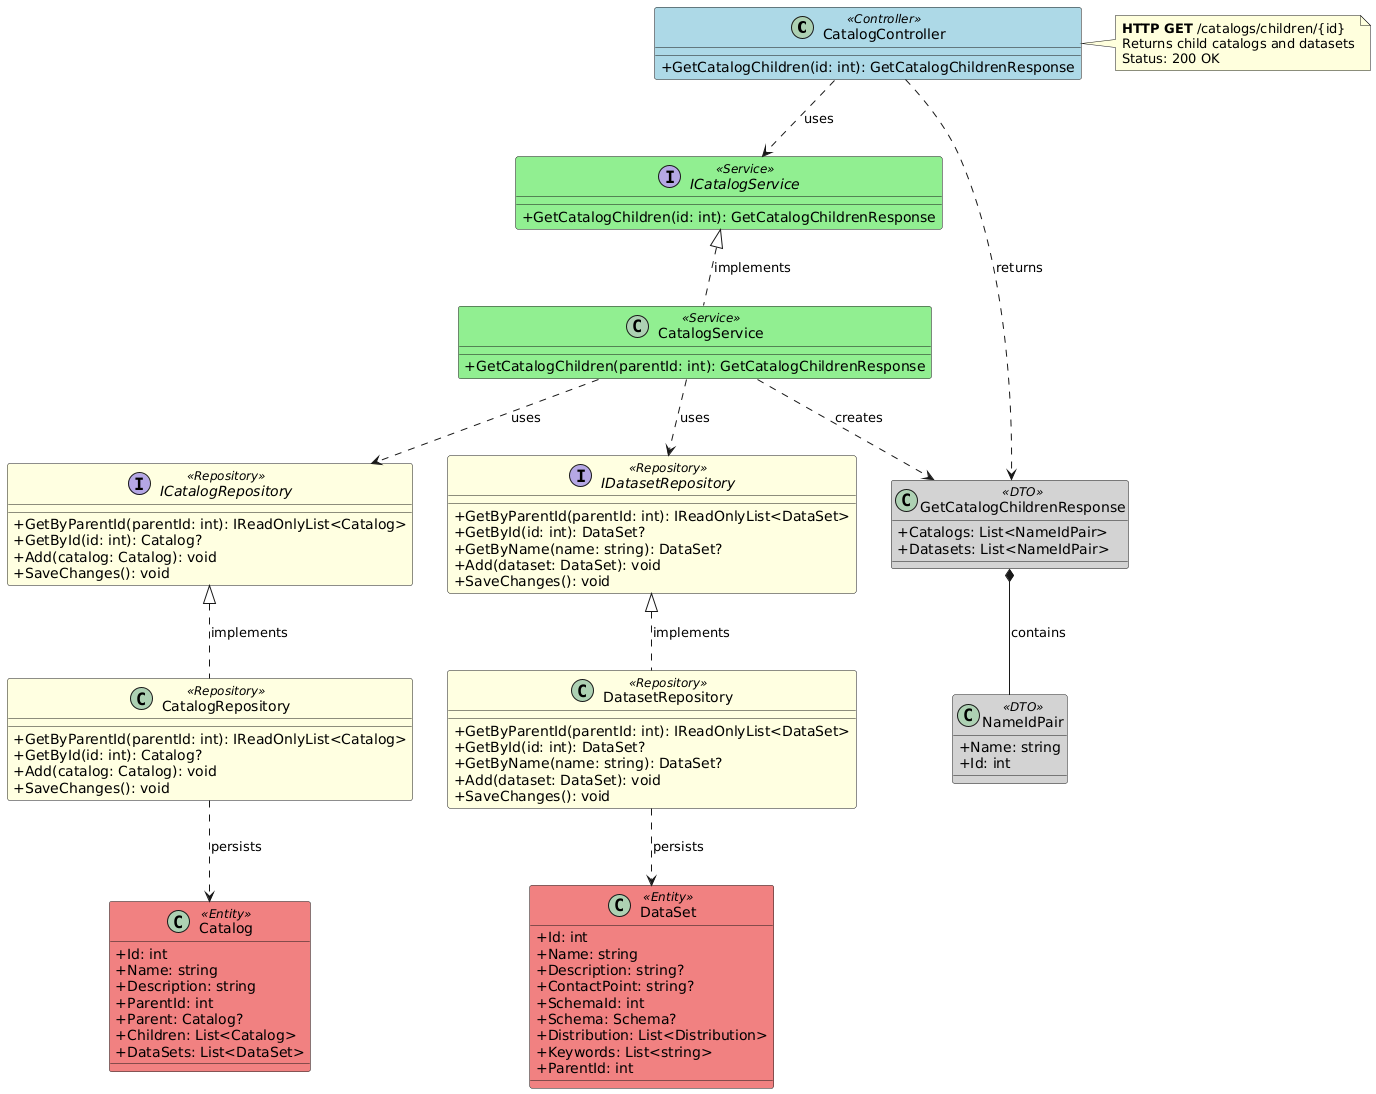

The diagram above was rendered by PlantUML. Its source (embedded in the PNG):
@startuml Catalog_GetCatalogChildren_Endpoint

' Endpoint: GET /catalogs/children/{id}
' Controller: CatalogController
' Method: GetCatalogChildren

skinparam classAttributeIconSize 0
skinparam class {
    BackgroundColor<<Controller>> LightBlue
    BackgroundColor<<Service>> LightGreen
    BackgroundColor<<Repository>> LightYellow
    BackgroundColor<<Entity>> LightCoral
    BackgroundColor<<DTO>> LightGray
}

class CatalogController <<Controller>> {
    + GetCatalogChildren(id: int): GetCatalogChildrenResponse
}

interface ICatalogService <<Service>> {
    + GetCatalogChildren(id: int): GetCatalogChildrenResponse
}

class CatalogService <<Service>> {
    + GetCatalogChildren(parentId: int): GetCatalogChildrenResponse
}

class GetCatalogChildrenResponse <<DTO>> {
    + Catalogs: List<NameIdPair>
    + Datasets: List<NameIdPair>
}

class NameIdPair <<DTO>> {
    + Name: string
    + Id: int
}

interface ICatalogRepository <<Repository>> {
    + GetByParentId(parentId: int): IReadOnlyList<Catalog>
    + GetById(id: int): Catalog?
    + Add(catalog: Catalog): void
    + SaveChanges(): void
}

class CatalogRepository <<Repository>> {
    + GetByParentId(parentId: int): IReadOnlyList<Catalog>
    + GetById(id: int): Catalog?
    + Add(catalog: Catalog): void
    + SaveChanges(): void
}

interface IDatasetRepository <<Repository>> {
    + GetByParentId(parentId: int): IReadOnlyList<DataSet>
    + GetById(id: int): DataSet?
    + GetByName(name: string): DataSet?
    + Add(dataset: DataSet): void
    + SaveChanges(): void
}

class DatasetRepository <<Repository>> {
    + GetByParentId(parentId: int): IReadOnlyList<DataSet>
    + GetById(id: int): DataSet?
    + GetByName(name: string): DataSet?
    + Add(dataset: DataSet): void
    + SaveChanges(): void
}

class Catalog <<Entity>> {
    + Id: int
    + Name: string
    + Description: string
    + ParentId: int
    + Parent: Catalog?
    + Children: List<Catalog>
    + DataSets: List<DataSet>
}

class DataSet <<Entity>> {
    + Id: int
    + Name: string
    + Description: string?
    + ContactPoint: string?
    + SchemaId: int
    + Schema: Schema?
    + Distribution: List<Distribution>
    + Keywords: List<string>
    + ParentId: int
}

' Relationships
CatalogController ..> ICatalogService : uses
CatalogController ..> GetCatalogChildrenResponse : returns
ICatalogService <|.. CatalogService : implements
CatalogService ..> ICatalogRepository : uses
CatalogService ..> IDatasetRepository : uses
CatalogService ..> GetCatalogChildrenResponse : creates
GetCatalogChildrenResponse *-- NameIdPair : contains
ICatalogRepository <|.. CatalogRepository : implements
IDatasetRepository <|.. DatasetRepository : implements
CatalogRepository ..> Catalog : persists
DatasetRepository ..> DataSet : persists

note right of CatalogController
  **HTTP GET** /catalogs/children/{id}
  Returns child catalogs and datasets
  Status: 200 OK
end note

@enduml